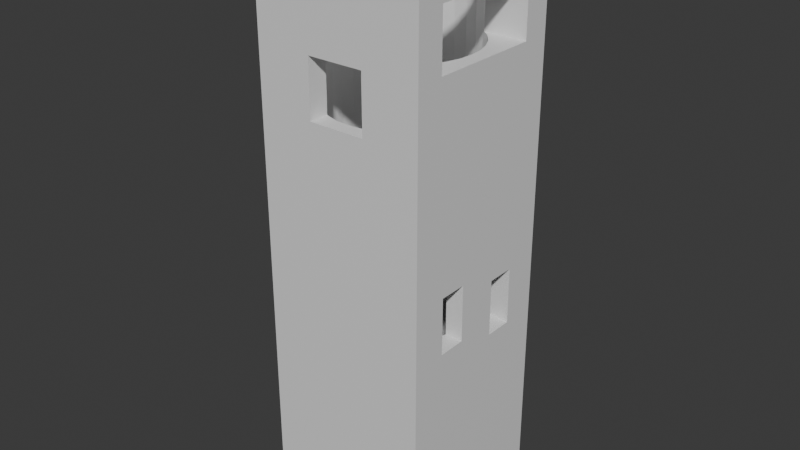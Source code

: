 # Source: Diving_Pool.blend  (saved by Blender 4.0.36; exported with 4.5.12 LTS)
import bpy
from mathutils import Matrix  # noqa: F401  (used for matrix-valued properties, if any)

bpy.ops.wm.read_factory_settings(use_empty=True)
scene = bpy.context.scene
scene.name = 'Scene'

# ---- collections
col_collection = bpy.data.collections.new('Collection'); scene.collection.children.link(col_collection)
col_hidden = bpy.data.collections.new('Hidden'); scene.collection.children.link(col_hidden)

# ---- materials (node trees are filled in below, after node groups)
mat_material = bpy.data.materials.new('Material')
mat_material.alpha_threshold = 0.0
mat_material.use_transparent_shadow = False
mat_material.roughness = 0.5
mat_material.line_color = (0.0, 0.0, 0.0, 1.0)
mat_material_001 = bpy.data.materials.new('Material.001')
mat_material_001.alpha_threshold = 0.0
mat_material_001.use_transparent_shadow = False
mat_material_001.roughness = 0.5
mat_material_001.line_color = (0.0, 0.0, 0.0, 1.0)
mat_material_002 = bpy.data.materials.new('Material.002')
mat_material_002.alpha_threshold = 0.0
mat_material_002.use_transparent_shadow = False
mat_material_002.roughness = 0.5
mat_material_002.line_color = (0.0, 0.0, 0.0, 1.0)

# ---- material node trees
mat_material.use_nodes = True; mat_material.node_tree.nodes.clear()
_N = mat_material.node_tree.nodes; _L = mat_material.node_tree.links
n0 = _N.new('ShaderNodeOutputMaterial'); n0.name = 'Material Output'; n0.location = (300, 300)
n1 = _N.new('ShaderNodeBsdfPrincipled'); n1.name = 'Principled BSDF'; n1.location = (10, 300)
n1.inputs[3].default_value = 1.45
_L.new(n1.outputs[0], n0.inputs[0])
n0.is_active_output = True
mat_material_001.use_nodes = True; mat_material_001.node_tree.nodes.clear()
_N = mat_material_001.node_tree.nodes; _L = mat_material_001.node_tree.links
n0 = _N.new('ShaderNodeOutputMaterial'); n0.name = 'Material Output'; n0.location = (300, 300)
n1 = _N.new('ShaderNodeBsdfPrincipled'); n1.name = 'Principled BSDF'; n1.location = (10, 300)
n1.inputs[3].default_value = 1.45
_L.new(n1.outputs[0], n0.inputs[0])
n0.is_active_output = True
mat_material_002.use_nodes = True; mat_material_002.node_tree.nodes.clear()
_N = mat_material_002.node_tree.nodes; _L = mat_material_002.node_tree.links
n0 = _N.new('ShaderNodeOutputMaterial'); n0.name = 'Material Output'; n0.location = (300, 300)
n1 = _N.new('ShaderNodeBsdfPrincipled'); n1.name = 'Principled BSDF'; n1.location = (10, 300)
n1.inputs[3].default_value = 1.45
_L.new(n1.outputs[0], n0.inputs[0])
n0.is_active_output = True

# ---- world
world_world = bpy.data.worlds.new('World'); scene.world = world_world
world_world.use_nodes = True; world_world.node_tree.nodes.clear()
_N = world_world.node_tree.nodes; _L = world_world.node_tree.links
n0 = _N.new('ShaderNodeOutputWorld'); n0.name = 'World Output'; n0.location = (300, 300)
n1 = _N.new('ShaderNodeBackground'); n1.name = 'Background'; n1.location = (10, 300)
n1.inputs[0].default_value = (0.05088, 0.05088, 0.05088, 1.0)
_L.new(n1.outputs[0], n0.inputs[0])
n0.is_active_output = True
world_world.color = (0.05088, 0.05088, 0.05088)
world_world.use_sun_shadow = False
world_world.sun_shadow_jitter_overblur = 0.0

# ---- meshes
me_cube = bpy.data.meshes.new('Cube')
me_cube.from_pydata([(1.0, 1.0, 1.0), (1.0, 1.0, -1.0), (1.0, -1.0, 1.0), (1.0, -1.0, -1.0), (-1.0, 1.0, 1.0), (-1.0, 1.0, -1.0), (-1.0, -1.0, 1.0), (-1.0, -1.0, -1.0)], [], [(0, 4, 6, 2), (3, 2, 6, 7), (7, 6, 4, 5), (5, 1, 3, 7), (1, 0, 2, 3), (5, 4, 0, 1)])
_uv = me_cube.uv_layers.new(name='UVMap')
_uv.uv.foreach_set('vector', [0.625, 0.5, 0.875, 0.5, 0.875, 0.75, 0.625, 0.75, 0.375, 0.75, 0.625, 0.75, 0.625, 1.0, 0.375, 1.0, 0.375, 0.0, 0.625, 0.0, 0.625, 0.25, 0.375, 0.25, 0.125, 0.5, 0.375, 0.5, 0.375, 0.75, 0.125, 0.75, 0.375, 0.5, 0.625, 0.5, 0.625, 0.75, 0.375, 0.75, 0.375, 0.25, 0.625, 0.25, 0.625, 0.5, 0.375, 0.5])
me_cube.materials.append(mat_material)
me_cube.use_mirror_vertex_groups = False
me_cube.update()
me_cube_001 = bpy.data.meshes.new('Cube.001')
me_cube_001.from_pydata([(1.0, 1.0, 1.0), (1.0, 1.0, -1.0), (1.0, -1.0, 1.0), (1.0, -1.0, -1.0), (-1.0, 1.0, 1.0), (-1.0, 1.0, -1.0), (-1.0, -1.0, 1.0), (-1.0, -1.0, -1.0)], [], [(0, 4, 6, 2), (3, 2, 6, 7), (7, 6, 4, 5), (5, 1, 3, 7), (1, 0, 2, 3), (5, 4, 0, 1)])
_uv = me_cube_001.uv_layers.new(name='UVMap')
_uv.uv.foreach_set('vector', [0.625, 0.5, 0.875, 0.5, 0.875, 0.75, 0.625, 0.75, 0.375, 0.75, 0.625, 0.75, 0.625, 1.0, 0.375, 1.0, 0.375, 0.0, 0.625, 0.0, 0.625, 0.25, 0.375, 0.25, 0.125, 0.5, 0.375, 0.5, 0.375, 0.75, 0.125, 0.75, 0.375, 0.5, 0.625, 0.5, 0.625, 0.75, 0.375, 0.75, 0.375, 0.25, 0.625, 0.25, 0.625, 0.5, 0.375, 0.5])
me_cube_001.materials.append(mat_material_001)
me_cube_001.use_mirror_vertex_groups = False
me_cube_001.update()
me_cube_002 = bpy.data.meshes.new('Cube.002')
me_cube_002.from_pydata([(1.0, 1.0, 1.0), (1.0, 1.0, -1.0), (1.0, -1.0, 1.0), (1.0, -1.0, -1.0), (-1.0, 1.0, 1.0), (-1.0, 1.0, -1.0), (-1.0, -1.0, 1.0), (-1.0, -1.0, -1.0)], [], [(0, 4, 6, 2), (3, 2, 6, 7), (7, 6, 4, 5), (5, 1, 3, 7), (1, 0, 2, 3), (5, 4, 0, 1)])
_uv = me_cube_002.uv_layers.new(name='UVMap')
_uv.uv.foreach_set('vector', [0.625, 0.5, 0.875, 0.5, 0.875, 0.75, 0.625, 0.75, 0.375, 0.75, 0.625, 0.75, 0.625, 1.0, 0.375, 1.0, 0.375, 0.0, 0.625, 0.0, 0.625, 0.25, 0.375, 0.25, 0.125, 0.5, 0.375, 0.5, 0.375, 0.75, 0.125, 0.75, 0.375, 0.5, 0.625, 0.5, 0.625, 0.75, 0.375, 0.75, 0.375, 0.25, 0.625, 0.25, 0.625, 0.5, 0.375, 0.5])
me_cube_002.materials.append(mat_material_002)
me_cube_002.use_mirror_vertex_groups = False
me_cube_002.update()
me_cube_003 = bpy.data.meshes.new('Cube.003')
me_cube_003.from_pydata([(-1.0, -1.0, -1.0), (-1.0, -1.0, 1.0), (-1.0, 1.0, -1.0), (-1.0, 1.0, 1.0), (1.0, -1.0, -1.0), (1.0, -1.0, 1.0), (1.0, 1.0, -1.0), (1.0, 1.0, 1.0)], [], [(0, 1, 3, 2), (2, 3, 7, 6), (6, 7, 5, 4), (4, 5, 1, 0), (2, 6, 4, 0), (7, 3, 1, 5)])
_uv = me_cube_003.uv_layers.new(name='UVMap')
_uv.uv.foreach_set('vector', [0.375, 0.0, 0.625, 0.0, 0.625, 0.25, 0.375, 0.25, 0.375, 0.25, 0.625, 0.25, 0.625, 0.5, 0.375, 0.5, 0.375, 0.5, 0.625, 0.5, 0.625, 0.75, 0.375, 0.75, 0.375, 0.75, 0.625, 0.75, 0.625, 1.0, 0.375, 1.0, 0.125, 0.5, 0.375, 0.5, 0.375, 0.75, 0.125, 0.75, 0.625, 0.5, 0.875, 0.5, 0.875, 0.75, 0.625, 0.75])
me_cube_003.update()
me_cube_004 = bpy.data.meshes.new('Cube.004')
me_cube_004.from_pydata([(-1.0, -1.0, -1.0), (-1.0, -1.0, 1.0), (-1.0, 1.0, -1.0), (-1.0, 1.0, 1.0), (1.0, -1.0, -1.0), (1.0, -1.0, 1.0), (1.0, 1.0, -1.0), (1.0, 1.0, 1.0)], [], [(0, 1, 3, 2), (2, 3, 7, 6), (6, 7, 5, 4), (4, 5, 1, 0), (2, 6, 4, 0), (7, 3, 1, 5)])
_uv = me_cube_004.uv_layers.new(name='UVMap')
_uv.uv.foreach_set('vector', [0.375, 0.0, 0.625, 0.0, 0.625, 0.25, 0.375, 0.25, 0.375, 0.25, 0.625, 0.25, 0.625, 0.5, 0.375, 0.5, 0.375, 0.5, 0.625, 0.5, 0.625, 0.75, 0.375, 0.75, 0.375, 0.75, 0.625, 0.75, 0.625, 1.0, 0.375, 1.0, 0.125, 0.5, 0.375, 0.5, 0.375, 0.75, 0.125, 0.75, 0.625, 0.5, 0.875, 0.5, 0.875, 0.75, 0.625, 0.75])
me_cube_004.update()
me_cube_005 = bpy.data.meshes.new('Cube.005')
me_cube_005.from_pydata([(-1.0, -1.0, -1.0), (-1.0, -1.0, 1.0), (-1.0, 1.0, -1.0), (-1.0, 1.0, 1.0), (1.0, -1.0, -1.0), (1.0, -1.0, 1.0), (1.0, 1.0, -1.0), (1.0, 1.0, 1.0)], [], [(0, 1, 3, 2), (2, 3, 7, 6), (6, 7, 5, 4), (4, 5, 1, 0), (2, 6, 4, 0), (7, 3, 1, 5)])
_uv = me_cube_005.uv_layers.new(name='UVMap')
_uv.uv.foreach_set('vector', [0.375, 0.0, 0.625, 0.0, 0.625, 0.25, 0.375, 0.25, 0.375, 0.25, 0.625, 0.25, 0.625, 0.5, 0.375, 0.5, 0.375, 0.5, 0.625, 0.5, 0.625, 0.75, 0.375, 0.75, 0.375, 0.75, 0.625, 0.75, 0.625, 1.0, 0.375, 1.0, 0.125, 0.5, 0.375, 0.5, 0.375, 0.75, 0.125, 0.75, 0.625, 0.5, 0.875, 0.5, 0.875, 0.75, 0.625, 0.75])
me_cube_005.update()
me_cylinder = bpy.data.meshes.new('Cylinder')
me_cylinder.from_pydata([(0.0, 1.0, -1.0), (0.0, 1.0, 1.0), (0.1951, 0.9808, -1.0), (0.1951, 0.9808, 1.0), (0.3827, 0.9239, -1.0), (0.3827, 0.9239, 1.0), (0.5556, 0.8315, -1.0), (0.5556, 0.8315, 1.0), (0.7071, 0.7071, -1.0), (0.7071, 0.7071, 1.0), (0.8315, 0.5556, -1.0), (0.8315, 0.5556, 1.0), (0.9239, 0.3827, -1.0), (0.9239, 0.3827, 1.0), (0.9808, 0.1951, -1.0), (0.9808, 0.1951, 1.0), (1.0, 0.0, -1.0), (1.0, 0.0, 1.0), (0.9808, -0.1951, -1.0), (0.9808, -0.1951, 1.0), (0.9239, -0.3827, -1.0), (0.9239, -0.3827, 1.0), (0.8315, -0.5556, -1.0), (0.8315, -0.5556, 1.0), (0.7071, -0.7071, -1.0), (0.7071, -0.7071, 1.0), (0.5556, -0.8315, -1.0), (0.5556, -0.8315, 1.0), (0.3827, -0.9239, -1.0), (0.3827, -0.9239, 1.0), (0.1951, -0.9808, -1.0), (0.1951, -0.9808, 1.0), (0.0, -1.0, -1.0), (0.0, -1.0, 1.0), (-0.1951, -0.9808, -1.0), (-0.1951, -0.9808, 1.0), (-0.3827, -0.9239, -1.0), (-0.3827, -0.9239, 1.0), (-0.5556, -0.8315, -1.0), (-0.5556, -0.8315, 1.0), (-0.7071, -0.7071, -1.0), (-0.7071, -0.7071, 1.0), (-0.8315, -0.5556, -1.0), (-0.8315, -0.5556, 1.0), (-0.9239, -0.3827, -1.0), (-0.9239, -0.3827, 1.0), (-0.9808, -0.1951, -1.0), (-0.9808, -0.1951, 1.0), (-1.0, 0.0, -1.0), (-1.0, 0.0, 1.0), (-0.9808, 0.1951, -1.0), (-0.9808, 0.1951, 1.0), (-0.9239, 0.3827, -1.0), (-0.9239, 0.3827, 1.0), (-0.8315, 0.5556, -1.0), (-0.8315, 0.5556, 1.0), (-0.7071, 0.7071, -1.0), (-0.7071, 0.7071, 1.0), (-0.5556, 0.8315, -1.0), (-0.5556, 0.8315, 1.0), (-0.3827, 0.9239, -1.0), (-0.3827, 0.9239, 1.0), (-0.1951, 0.9808, -1.0), (-0.1951, 0.9808, 1.0)], [], [(0, 1, 3, 2), (2, 3, 5, 4), (4, 5, 7, 6), (6, 7, 9, 8), (8, 9, 11, 10), (10, 11, 13, 12), (12, 13, 15, 14), (14, 15, 17, 16), (16, 17, 19, 18), (18, 19, 21, 20), (20, 21, 23, 22), (22, 23, 25, 24), (24, 25, 27, 26), (26, 27, 29, 28), (28, 29, 31, 30), (30, 31, 33, 32), (32, 33, 35, 34), (34, 35, 37, 36), (36, 37, 39, 38), (38, 39, 41, 40), (40, 41, 43, 42), (42, 43, 45, 44), (44, 45, 47, 46), (46, 47, 49, 48), (48, 49, 51, 50), (50, 51, 53, 52), (52, 53, 55, 54), (54, 55, 57, 56), (56, 57, 59, 58), (58, 59, 61, 60), (3, 1, 63, 61, 59, 57, 55, 53, 51, 49, 47, 45, 43, 41, 39, 37, 35, 33, 31, 29, 27, 25, 23, 21, 19, 17, 15, 13, 11, 9, 7, 5), (60, 61, 63, 62), (62, 63, 1, 0), (0, 2, 4, 6, 8, 10, 12, 14, 16, 18, 20, 22, 24, 26, 28, 30, 32, 34, 36, 38, 40, 42, 44, 46, 48, 50, 52, 54, 56, 58, 60, 62)])
_uv = me_cylinder.uv_layers.new(name='UVMap')
_uv.uv.foreach_set('vector', [1.0, 0.5, 1.0, 1.0, 0.9688, 1.0, 0.9688, 0.5, 0.9688, 0.5, 0.9688, 1.0, 0.9375, 1.0, 0.9375, 0.5, 0.9375, 0.5, 0.9375, 1.0, 0.9062, 1.0, 0.9062, 0.5, 0.9062, 0.5, 0.9062, 1.0, 0.875, 1.0, 0.875, 0.5, 0.875, 0.5, 0.875, 1.0, 0.8438, 1.0, 0.8438, 0.5, 0.8438, 0.5, 0.8438, 1.0, 0.8125, 1.0, 0.8125, 0.5, 0.8125, 0.5, 0.8125, 1.0, 0.7812, 1.0, 0.7812, 0.5, 0.7812, 0.5, 0.7812, 1.0, 0.75, 1.0, 0.75, 0.5, 0.75, 0.5, 0.75, 1.0, 0.7188, 1.0, 0.7188, 0.5, 0.7188, 0.5, 0.7188, 1.0, 0.6875, 1.0, 0.6875, 0.5, 0.6875, 0.5, 0.6875, 1.0, 0.6562, 1.0, 0.6562, 0.5, 0.6562, 0.5, 0.6562, 1.0, 0.625, 1.0, 0.625, 0.5, 0.625, 0.5, 0.625, 1.0, 0.5938, 1.0, 0.5938, 0.5, 0.5938, 0.5, 0.5938, 1.0, 0.5625, 1.0, 0.5625, 0.5, 0.5625, 0.5, 0.5625, 1.0, 0.5312, 1.0, 0.5312, 0.5, 0.5312, 0.5, 0.5312, 1.0, 0.5, 1.0, 0.5, 0.5, 0.5, 0.5, 0.5, 1.0, 0.4688, 1.0, 0.4688, 0.5, 0.4688, 0.5, 0.4688, 1.0, 0.4375, 1.0, 0.4375, 0.5, 0.4375, 0.5, 0.4375, 1.0, 0.4062, 1.0, 0.4062, 0.5, 0.4062, 0.5, 0.4062, 1.0, 0.375, 1.0, 0.375, 0.5, 0.375, 0.5, 0.375, 1.0, 0.3438, 1.0, 0.3438, 0.5, 0.3438, 0.5, 0.3438, 1.0, 0.3125, 1.0, 0.3125, 0.5, 0.3125, 0.5, 0.3125, 1.0, 0.2812, 1.0, 0.2812, 0.5, 0.2812, 0.5, 0.2812, 1.0, 0.25, 1.0, 0.25, 0.5, 0.25, 0.5, 0.25, 1.0, 0.2188, 1.0, 0.2188, 0.5, 0.2188, 0.5, 0.2188, 1.0, 0.1875, 1.0, 0.1875, 0.5, 0.1875, 0.5, 0.1875, 1.0, 0.1562, 1.0, 0.1562, 0.5, 0.1562, 0.5, 0.1562, 1.0, 0.125, 1.0, 0.125, 0.5, 0.125, 0.5, 0.125, 1.0, 0.09375, 1.0, 0.09375, 0.5, 0.09375, 0.5, 0.09375, 1.0, 0.0625, 1.0, 0.0625, 0.5, 0.2968, 0.4854, 0.25, 0.49, 0.2032, 0.4854, 0.1582, 0.4717, 0.1167, 0.4496, 0.08029, 0.4197, 0.05045, 0.3833, 0.02827, 0.3418, 0.01461, 0.2968, 0.01, 0.25, 0.01461, 0.2032, 0.02827, 0.1582, 0.05045, 0.1167, 0.08029, 0.08029, 0.1167, 0.05045, 0.1582, 0.02827, 0.2032, 0.01461, 0.25, 0.01, 0.2968, 0.01461, 0.3418, 0.02827, 0.3833, 0.05045, 0.4197, 0.08029, 0.4496, 0.1167, 0.4717, 0.1582, 0.4854, 0.2032, 0.49, 0.25, 0.4854, 0.2968, 0.4717, 0.3418, 0.4496, 0.3833, 0.4197, 0.4197, 0.3833, 0.4496, 0.3418, 0.4717, 0.0625, 0.5, 0.0625, 1.0, 0.03125, 1.0, 0.03125, 0.5, 0.03125, 0.5, 0.03125, 1.0, 0.0, 1.0, 0.0, 0.5, 0.75, 0.49, 0.7968, 0.4854, 0.8418, 0.4717, 0.8833, 0.4496, 0.9197, 0.4197, 0.9496, 0.3833, 0.9717, 0.3418, 0.9854, 0.2968, 0.99, 0.25, 0.9854, 0.2032, 0.9717, 0.1582, 0.9496, 0.1167, 0.9197, 0.08029, 0.8833, 0.05045, 0.8418, 0.02827, 0.7968, 0.01461, 0.75, 0.01, 0.7032, 0.01461, 0.6582, 0.02827, 0.6167, 0.05045, 0.5803, 0.08029, 0.5504, 0.1167, 0.5283, 0.1582, 0.5146, 0.2032, 0.51, 0.25, 0.5146, 0.2968, 0.5283, 0.3418, 0.5504, 0.3833, 0.5803, 0.4197, 0.6167, 0.4496, 0.6582, 0.4717, 0.7032, 0.4854])
me_cylinder.update()
me_cube_006 = bpy.data.meshes.new('Cube.006')
me_cube_006.from_pydata([(-1.0, -1.0, -1.0), (-1.0, -1.0, 1.0), (-1.0, 1.0, -1.0), (-1.0, 1.0, 1.0), (1.0, -1.0, -1.0), (1.0, -1.0, 1.0), (1.0, 1.0, -1.0), (1.0, 1.0, 1.0)], [], [(0, 1, 3, 2), (2, 3, 7, 6), (6, 7, 5, 4), (4, 5, 1, 0), (2, 6, 4, 0), (7, 3, 1, 5)])
_uv = me_cube_006.uv_layers.new(name='UVMap')
_uv.uv.foreach_set('vector', [0.375, 0.0, 0.625, 0.0, 0.625, 0.25, 0.375, 0.25, 0.375, 0.25, 0.625, 0.25, 0.625, 0.5, 0.375, 0.5, 0.375, 0.5, 0.625, 0.5, 0.625, 0.75, 0.375, 0.75, 0.375, 0.75, 0.625, 0.75, 0.625, 1.0, 0.375, 1.0, 0.125, 0.5, 0.375, 0.5, 0.375, 0.75, 0.125, 0.75, 0.625, 0.5, 0.875, 0.5, 0.875, 0.75, 0.625, 0.75])
me_cube_006.update()
me_cube_007 = bpy.data.meshes.new('Cube.007')
me_cube_007.from_pydata([(-1.0, -1.0, -1.0), (-1.0, -1.0, 1.0), (-1.0, 1.0, -1.0), (-1.0, 1.0, 1.0), (1.0, -1.0, -1.0), (1.0, -1.0, 1.0), (1.0, 1.0, -1.0), (1.0, 1.0, 1.0)], [], [(0, 1, 3, 2), (2, 3, 7, 6), (6, 7, 5, 4), (4, 5, 1, 0), (2, 6, 4, 0), (7, 3, 1, 5)])
_uv = me_cube_007.uv_layers.new(name='UVMap')
_uv.uv.foreach_set('vector', [0.375, 0.0, 0.625, 0.0, 0.625, 0.25, 0.375, 0.25, 0.375, 0.25, 0.625, 0.25, 0.625, 0.5, 0.375, 0.5, 0.375, 0.5, 0.625, 0.5, 0.625, 0.75, 0.375, 0.75, 0.375, 0.75, 0.625, 0.75, 0.625, 1.0, 0.375, 1.0, 0.125, 0.5, 0.375, 0.5, 0.375, 0.75, 0.125, 0.75, 0.625, 0.5, 0.875, 0.5, 0.875, 0.75, 0.625, 0.75])
me_cube_007.update()
me_cube_008 = bpy.data.meshes.new('Cube.008')
me_cube_008.from_pydata([(-1.0, -1.0, -1.0), (-1.0, -1.0, 1.0), (-1.0, 1.0, -1.0), (-1.0, 1.0, 1.0), (1.0, -1.0, -1.0), (1.0, -1.0, 1.0), (1.0, 1.0, -1.0), (1.0, 1.0, 1.0)], [], [(0, 1, 3, 2), (2, 3, 7, 6), (6, 7, 5, 4), (4, 5, 1, 0), (2, 6, 4, 0), (7, 3, 1, 5)])
_uv = me_cube_008.uv_layers.new(name='UVMap')
_uv.uv.foreach_set('vector', [0.375, 0.0, 0.625, 0.0, 0.625, 0.25, 0.375, 0.25, 0.375, 0.25, 0.625, 0.25, 0.625, 0.5, 0.375, 0.5, 0.375, 0.5, 0.625, 0.5, 0.625, 0.75, 0.375, 0.75, 0.375, 0.75, 0.625, 0.75, 0.625, 1.0, 0.375, 1.0, 0.125, 0.5, 0.375, 0.5, 0.375, 0.75, 0.125, 0.75, 0.625, 0.5, 0.875, 0.5, 0.875, 0.75, 0.625, 0.75])
me_cube_008.update()
me_cube_009 = bpy.data.meshes.new('Cube.009')
me_cube_009.from_pydata([(-1.0, -1.0, -1.0), (-1.0, -1.0, 1.0), (-1.0, 1.0, -1.0), (-1.0, 1.0, 1.0), (1.0, -1.0, -1.0), (1.0, -1.0, 1.0), (1.0, 1.0, -1.0), (1.0, 1.0, 1.0)], [], [(0, 1, 3, 2), (2, 3, 7, 6), (6, 7, 5, 4), (4, 5, 1, 0), (2, 6, 4, 0), (7, 3, 1, 5)])
_uv = me_cube_009.uv_layers.new(name='UVMap')
_uv.uv.foreach_set('vector', [0.375, 0.0, 0.625, 0.0, 0.625, 0.25, 0.375, 0.25, 0.375, 0.25, 0.625, 0.25, 0.625, 0.5, 0.375, 0.5, 0.375, 0.5, 0.625, 0.5, 0.625, 0.75, 0.375, 0.75, 0.375, 0.75, 0.625, 0.75, 0.625, 1.0, 0.375, 1.0, 0.125, 0.5, 0.375, 0.5, 0.375, 0.75, 0.125, 0.75, 0.625, 0.5, 0.875, 0.5, 0.875, 0.75, 0.625, 0.75])
me_cube_009.update()

# ---- objects
ob_main = bpy.data.objects.new('Main', me_cube)
ob_bottom = bpy.data.objects.new('Bottom', me_cube_001)
ob_top = bpy.data.objects.new('Top', me_cube_002)
ob_chamber1 = bpy.data.objects.new('Chamber1', me_cube_003)
ob_chamber2 = bpy.data.objects.new('Chamber2', me_cube_004)
ob_chamber4 = bpy.data.objects.new('Chamber4', me_cube_005)
ob_cylinder = bpy.data.objects.new('Cylinder', me_cylinder)
ob_entrance = bpy.data.objects.new('Entrance', me_cube_006)
ob_entrancebottom = bpy.data.objects.new('EntranceBottom', me_cube_007)
ob_chamber5_001 = bpy.data.objects.new('Chamber5.001', me_cube_008)
ob_chamber5_002 = bpy.data.objects.new('Chamber5.002', me_cube_009)

# ---- transforms, parenting, visibility, modifiers, constraints
ob_main.location = (0.0, 0.0, 7.0)
ob_main.scale = (5.99, 5.99, 17.0)
ob_main.lock_rotations_4d = False
ob_main.empty_display_type = 'ARROWS'
ob_main.lineart.crease_threshold = 0.0
_m = ob_main.modifiers.new('Boolean', 'BOOLEAN')
_m.object = ob_cylinder
_m.use_hole_tolerant = True
_m = ob_main.modifiers.new('Boolean.001', 'BOOLEAN')
_m.object = ob_chamber1
_m.use_hole_tolerant = True
_m = ob_main.modifiers.new('Boolean.002', 'BOOLEAN')
_m.object = ob_chamber2
_m.use_hole_tolerant = True
_m = ob_main.modifiers.new('Boolean.003', 'BOOLEAN')
_m.object = ob_chamber4
_m.use_hole_tolerant = True
_m = ob_main.modifiers.new('Boolean.005', 'BOOLEAN')
_m.object = ob_chamber5_001
_m = ob_main.modifiers.new('Boolean.006', 'BOOLEAN')
_m.object = ob_chamber5_002
_m = ob_main.modifiers.new('Boolean.004', 'BOOLEAN')
_m.object = ob_entrance
_m.use_hole_tolerant = True
ob_bottom.location = (0.0, 0.0, -11.0)
ob_bottom.scale = (5.99, 5.99, 1.0)
ob_bottom.lock_rotations_4d = False
ob_bottom.empty_display_type = 'ARROWS'
ob_bottom.lineart.crease_threshold = 0.0
_m = ob_bottom.modifiers.new('Boolean', 'BOOLEAN')
_m.object = ob_entrancebottom
ob_top.location = (0.0, 0.0, 25.0)
ob_top.scale = (5.99, 5.99, 1.0)
ob_top.lock_rotations_4d = False
ob_top.empty_display_type = 'ARROWS'
ob_top.lineart.crease_threshold = 0.0
_m = ob_top.modifiers.new('Boolean', 'BOOLEAN')
_m.object = ob_cylinder
_m.use_hole_tolerant = True
ob_chamber1.location = (5.0, 0.0, 22.0)
ob_chamber1.scale = (2.0, 4.0, 2.0)
ob_chamber2.location = (0.0, -5.0, 18.0)
ob_chamber2.scale = (2.0, 2.0, 2.0)
ob_chamber4.location = (-0.5, 5.0, 4.0)
ob_chamber4.scale = (1.0, 2.0, 3.0)
ob_cylinder.location = (0.0, 0.0, 8.0)
ob_cylinder.scale = (5.0, 5.0, 19.0)
ob_entrance.location = (-5.0, 0.0, -8.0)
ob_entrance.scale = (2.0, 2.0, 2.0)
ob_entrancebottom.location = (-6.5, 0.0, -9.5)
ob_entrancebottom.scale = (1.0, 2.0, 1.0)
ob_chamber5_001.location = (5.0, 2.5, 3.0)
ob_chamber5_001.scale = (2.0, 1.0, 2.0)
ob_chamber5_002.location = (5.0, -2.5, 4.0)
ob_chamber5_002.scale = (2.0, 1.0, 2.0)

# ---- collection membership
col_collection.objects.link(ob_main)
col_collection.objects.link(ob_bottom)
col_collection.objects.link(ob_top)
col_hidden.objects.link(ob_chamber1)
col_hidden.objects.link(ob_chamber2)
col_hidden.objects.link(ob_chamber4)
col_hidden.objects.link(ob_cylinder)
col_hidden.objects.link(ob_entrance)
col_hidden.objects.link(ob_entrancebottom)
col_hidden.objects.link(ob_chamber5_001)
col_hidden.objects.link(ob_chamber5_002)
def _layer_coll(name, lc=None):
    lc = lc or bpy.context.view_layer.layer_collection
    for c in lc.children:
        if c.name == name: return c
        r = _layer_coll(name, c)
        if r: return r
_layer_coll('Hidden').exclude = True

# ---- scene / render settings (as saved in the file)
scene.frame_start = 1; scene.frame_end = 250; scene.frame_set(1)
scene.render.engine = 'BLENDER_EEVEE_NEXT'
scene.cycles.sampling_pattern = 'TABULATED_SOBOL'
bpy.context.view_layer.update()

# ---- added for rendering (the .blend has no active camera and no usable light): camera, sun
cam_auto = bpy.data.cameras.new('AutoCamera')
cam_auto.lens = 50.0
cam_auto.sensor_width = 36.0
cam_auto.clip_end = 1000.0
ob_auto_camera = bpy.data.objects.new('AutoCamera', cam_auto)
scene.collection.objects.link(ob_auto_camera)
ob_auto_camera.location = (40.3678, -48.7413, 39.9942)
ob_auto_camera.rotation_euler = (1.09748, -7.21219e-08, 0.694738)
scene.camera = ob_auto_camera
light_auto_sun = bpy.data.lights.new('AutoSun', 'SUN')
light_auto_sun.energy = 3.0
light_auto_sun.angle = 0.0523599
ob_auto_sun = bpy.data.objects.new('AutoSun', light_auto_sun)
scene.collection.objects.link(ob_auto_sun)
ob_auto_sun.rotation_euler = (0.872665, 0.174533, 0.523599)
bpy.context.view_layer.update()

